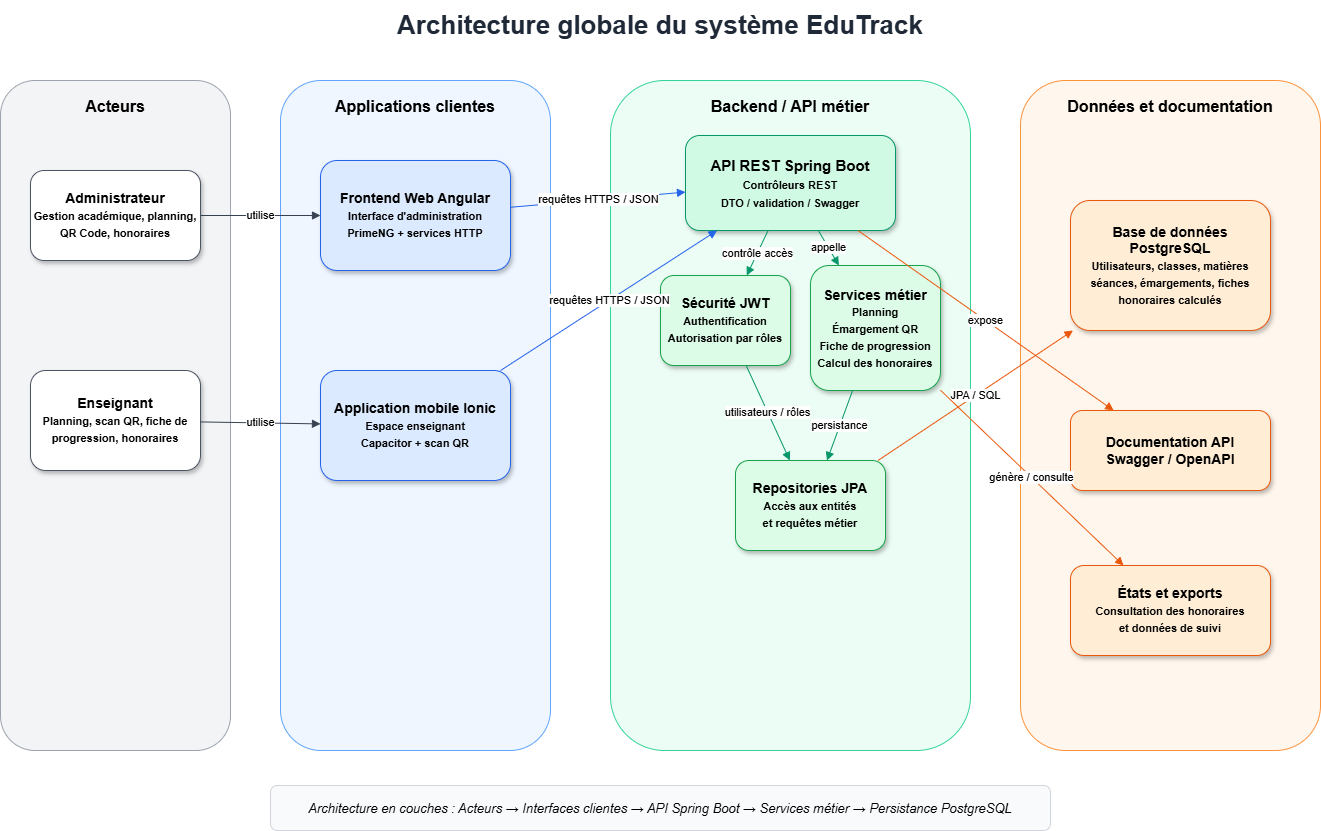

The diagram above was exported from draw.io. Its source (the exported page's mxGraphModel, read from the mxfile embedded in the PNG):
<mxGraphModel dx="1355" dy="860" grid="1" gridSize="10" guides="1" tooltips="1" connect="1" arrows="1" fold="1" page="1" pageScale="1" pageWidth="1400" pageHeight="900" math="0" shadow="0">
  <root>
    <mxCell id="0" />
    <mxCell id="1" parent="0" />
    <mxCell id="title" parent="1" style="text;html=1;strokeColor=none;fillColor=none;align=center;verticalAlign=middle;whiteSpace=wrap;rounded=0;fontSize=26;fontStyle=1;fontColor=#1F2937;" value="Architecture globale du système EduTrack" vertex="1">
      <mxGeometry height="50" width="780" x="310" y="20" as="geometry" />
    </mxCell>
    <mxCell id="zone-users" parent="1" style="rounded=1;whiteSpace=wrap;html=1;fillColor=#F3F4F6;strokeColor=#9CA3AF;fontStyle=1;fontSize=16;align=center;verticalAlign=top;spacingTop=10;" value="Acteurs" vertex="1">
      <mxGeometry height="670" width="230" x="40" y="100" as="geometry" />
    </mxCell>
    <mxCell id="zone-clients" parent="1" style="rounded=1;whiteSpace=wrap;html=1;fillColor=#EFF6FF;strokeColor=#60A5FA;fontStyle=1;fontSize=16;align=center;verticalAlign=top;spacingTop=10;" value="Applications clientes" vertex="1">
      <mxGeometry height="670" width="270" x="320" y="100" as="geometry" />
    </mxCell>
    <mxCell id="zone-backend" parent="1" style="rounded=1;whiteSpace=wrap;html=1;fillColor=#ECFDF5;strokeColor=#34D399;fontStyle=1;fontSize=16;align=center;verticalAlign=top;spacingTop=10;" value="Backend / API métier" vertex="1">
      <mxGeometry height="670" width="360" x="650" y="100" as="geometry" />
    </mxCell>
    <mxCell id="zone-data" parent="1" style="rounded=1;whiteSpace=wrap;html=1;fillColor=#FFF7ED;strokeColor=#FB923C;fontStyle=1;fontSize=16;align=center;verticalAlign=top;spacingTop=10;" value="Données et documentation" vertex="1">
      <mxGeometry height="670" width="300" x="1060" y="100" as="geometry" />
    </mxCell>
    <mxCell id="admin" parent="1" style="rounded=1;whiteSpace=wrap;html=1;fillColor=#FFFFFF;strokeColor=#4B5563;fontSize=14;fontStyle=1;shadow=1;" value="Administrateur&lt;br&gt;&lt;font style=&quot;font-size: 11px;&quot;&gt;Gestion académique, planning, QR Code, honoraires&lt;/font&gt;" vertex="1">
      <mxGeometry height="90" width="170" x="70" y="190" as="geometry" />
    </mxCell>
    <mxCell id="teacher" parent="1" style="rounded=1;whiteSpace=wrap;html=1;fillColor=#FFFFFF;strokeColor=#4B5563;fontSize=14;fontStyle=1;shadow=1;" value="Enseignant&lt;br&gt;&lt;font style=&quot;font-size: 11px;&quot;&gt;Planning, scan QR, fiche de progression, honoraires&lt;/font&gt;" vertex="1">
      <mxGeometry height="100" width="170" x="70" y="390" as="geometry" />
    </mxCell>
    <mxCell id="web" parent="1" style="rounded=1;whiteSpace=wrap;html=1;fillColor=#DBEAFE;strokeColor=#2563EB;fontSize=14;fontStyle=1;shadow=1;" value="Frontend Web Angular&lt;br&gt;&lt;font style=&quot;font-size: 11px;&quot;&gt;Interface d'administration&lt;br&gt;PrimeNG + services HTTP&lt;/font&gt;" vertex="1">
      <mxGeometry height="110" width="190" x="360" y="180" as="geometry" />
    </mxCell>
    <mxCell id="mobile" parent="1" style="rounded=1;whiteSpace=wrap;html=1;fillColor=#DBEAFE;strokeColor=#2563EB;fontSize=14;fontStyle=1;shadow=1;" value="Application mobile Ionic&lt;br&gt;&lt;font style=&quot;font-size: 11px;&quot;&gt;Espace enseignant&lt;br&gt;Capacitor + scan QR&lt;/font&gt;" vertex="1">
      <mxGeometry height="110" width="190" x="360" y="390" as="geometry" />
    </mxCell>
    <mxCell id="api" parent="1" style="rounded=1;whiteSpace=wrap;html=1;fillColor=#D1FAE5;strokeColor=#059669;fontSize=15;fontStyle=1;shadow=1;" value="API REST Spring Boot&lt;br&gt;&lt;font style=&quot;font-size: 11px;&quot;&gt;Contrôleurs REST&lt;br&gt;DTO / validation / Swagger&lt;/font&gt;" vertex="1">
      <mxGeometry height="95" width="210" x="725" y="155" as="geometry" />
    </mxCell>
    <mxCell id="security" parent="1" style="rounded=1;whiteSpace=wrap;html=1;fillColor=#DCFCE7;strokeColor=#16A34A;fontSize=14;fontStyle=1;shadow=1;" value="Sécurité JWT&lt;br&gt;&lt;font style=&quot;font-size: 11px;&quot;&gt;Authentification&lt;br&gt;Autorisation par rôles&lt;/font&gt;" vertex="1">
      <mxGeometry height="90" width="130" x="700" y="295" as="geometry" />
    </mxCell>
    <mxCell id="services" parent="1" style="rounded=1;whiteSpace=wrap;html=1;fillColor=#DCFCE7;strokeColor=#16A34A;fontSize=14;fontStyle=1;shadow=1;" value="Services métier&lt;br&gt;&lt;font style=&quot;font-size: 11px;&quot;&gt;Planning&lt;br&gt;Émargement QR&lt;br&gt;Fiche de progression&lt;br&gt;Calcul des honoraires&lt;/font&gt;" vertex="1">
      <mxGeometry height="125" width="130" x="850" y="285" as="geometry" />
    </mxCell>
    <mxCell id="repositories" parent="1" style="rounded=1;whiteSpace=wrap;html=1;fillColor=#DCFCE7;strokeColor=#16A34A;fontSize=14;fontStyle=1;shadow=1;" value="Repositories JPA&lt;br&gt;&lt;font style=&quot;font-size: 11px;&quot;&gt;Accès aux entités&lt;br&gt;et requêtes métier&lt;/font&gt;" vertex="1">
      <mxGeometry height="90" width="150" x="775" y="480" as="geometry" />
    </mxCell>
    <mxCell id="db" parent="1" style="rounded=1;whiteSpace=wrap;html=1;fillColor=#FFEDD5;strokeColor=#EA580C;fontSize=14;fontStyle=1;shadow=1;" value="Base de données PostgreSQL&lt;br&gt;&lt;font style=&quot;font-size: 11px;&quot;&gt;Utilisateurs, classes, matières&lt;br&gt;séances, émargements, fiches&lt;br&gt;honoraires calculés&lt;/font&gt;" vertex="1">
      <mxGeometry height="130" width="200" x="1110" y="220" as="geometry" />
    </mxCell>
    <mxCell id="swagger" parent="1" style="rounded=1;whiteSpace=wrap;html=1;fillColor=#FFEDD5;strokeColor=#EA580C;fontSize=14;fontStyle=1;shadow=1;" value="Documentation API&lt;br&gt;Swagger / OpenAPI" vertex="1">
      <mxGeometry height="80" width="200" x="1110" y="430" as="geometry" />
    </mxCell>
    <mxCell id="exports" parent="1" style="rounded=1;whiteSpace=wrap;html=1;fillColor=#FFEDD5;strokeColor=#EA580C;fontSize=14;fontStyle=1;shadow=1;" value="États et exports&lt;br&gt;&lt;font style=&quot;font-size: 11px;&quot;&gt;Consultation des honoraires&lt;br&gt;et données de suivi&lt;/font&gt;" vertex="1">
      <mxGeometry height="90" width="200" x="1110" y="585" as="geometry" />
    </mxCell>
    <mxCell id="legend" parent="1" style="rounded=1;whiteSpace=wrap;html=1;fillColor=#F9FAFB;strokeColor=#D1D5DB;fontSize=13;fontStyle=2;align=center;" value="Architecture en couches : Acteurs → Interfaces clientes → API Spring Boot → Services métier → Persistance PostgreSQL" vertex="1">
      <mxGeometry height="45" width="780" x="310" y="805" as="geometry" />
    </mxCell>
    <mxCell id="e-admin-web" edge="1" parent="1" source="admin" style="endArrow=block;html=1;rounded=0;strokeColor=#374151;fontSize=11;" target="web" value="utilise">
      <mxGeometry relative="1" as="geometry" />
    </mxCell>
    <mxCell id="e-teacher-mobile" edge="1" parent="1" source="teacher" style="endArrow=block;html=1;rounded=0;strokeColor=#374151;fontSize=11;" target="mobile" value="utilise">
      <mxGeometry relative="1" as="geometry" />
    </mxCell>
    <mxCell id="e-web-api" edge="1" parent="1" source="web" style="endArrow=block;html=1;rounded=0;strokeColor=#2563EB;fontSize=11;" target="api" value="requêtes HTTPS / JSON">
      <mxGeometry relative="1" as="geometry" />
    </mxCell>
    <mxCell id="e-mobile-api" edge="1" parent="1" source="mobile" style="endArrow=block;html=1;rounded=0;strokeColor=#2563EB;fontSize=11;" target="api" value="requêtes HTTPS / JSON">
      <mxGeometry relative="1" as="geometry" />
    </mxCell>
    <mxCell id="e-api-security" edge="1" parent="1" source="api" style="endArrow=block;html=1;rounded=0;strokeColor=#059669;fontSize=11;" target="security" value="contrôle accès">
      <mxGeometry relative="1" as="geometry" />
    </mxCell>
    <mxCell id="e-api-services" edge="1" parent="1" source="api" style="endArrow=block;html=1;rounded=0;strokeColor=#059669;fontSize=11;" target="services" value="appelle">
      <mxGeometry relative="1" as="geometry" />
    </mxCell>
    <mxCell id="e-services-repo" edge="1" parent="1" source="services" style="endArrow=block;html=1;rounded=0;strokeColor=#059669;fontSize=11;" target="repositories" value="persistance">
      <mxGeometry relative="1" as="geometry" />
    </mxCell>
    <mxCell id="e-security-repo" edge="1" parent="1" source="security" style="endArrow=block;html=1;rounded=0;strokeColor=#059669;fontSize=11;" target="repositories" value="utilisateurs / rôles">
      <mxGeometry relative="1" as="geometry" />
    </mxCell>
    <mxCell id="e-repo-db" edge="1" parent="1" source="repositories" style="endArrow=block;html=1;rounded=0;strokeColor=#EA580C;fontSize=11;" target="db" value="JPA / SQL">
      <mxGeometry relative="1" as="geometry" />
    </mxCell>
    <mxCell id="e-api-swagger" edge="1" parent="1" source="api" style="endArrow=block;html=1;rounded=0;strokeColor=#EA580C;fontSize=11;" target="swagger" value="expose">
      <mxGeometry relative="1" as="geometry" />
    </mxCell>
    <mxCell id="e-services-exports" edge="1" parent="1" source="services" style="endArrow=block;html=1;rounded=0;strokeColor=#EA580C;fontSize=11;" target="exports" value="génère / consulte">
      <mxGeometry relative="1" as="geometry" />
    </mxCell>
  </root>
</mxGraphModel>